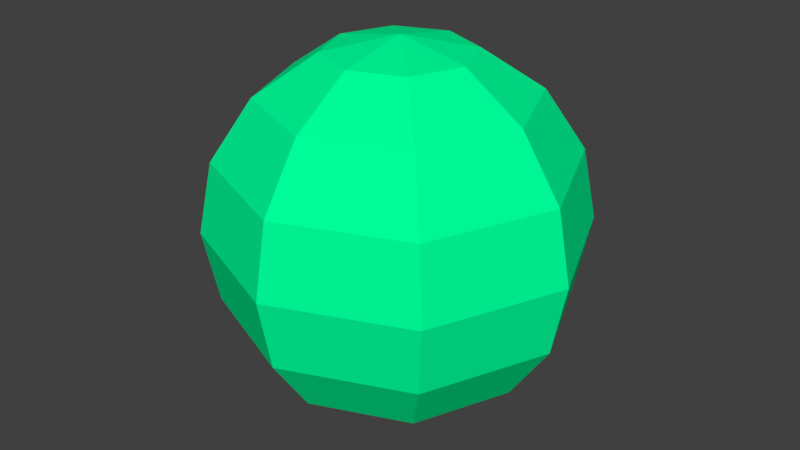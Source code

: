 # Source: bullet.blend  (saved by Blender 2.78.0; exported with 4.5.12 LTS)
import bpy
from mathutils import Matrix  # noqa: F401  (used for matrix-valued properties, if any)

bpy.ops.wm.read_factory_settings(use_empty=True)
scene = bpy.context.scene
scene.name = 'Scene'

# ---- collections
col_collection_1 = bpy.data.collections.new('Collection 1'); scene.collection.children.link(col_collection_1)

# ---- materials (node trees are filled in below, after node groups)
mat_material_001 = bpy.data.materials.new('Material.001')
mat_material_001.alpha_threshold = 0.0
mat_material_001.use_transparent_shadow = False
mat_material_001.diffuse_color = (0.0, 1.0, 0.3245, 1.0)
mat_material_001.roughness = 0.5

# ---- material node trees

# ---- world
world_world = bpy.data.worlds.new('World'); scene.world = world_world
world_world.color = (0.05088, 0.05088, 0.05088)
world_world.use_sun_shadow = False
world_world.sun_shadow_jitter_overblur = 0.0
world_world.cycles.sampling_method = 'MANUAL'

# ---- meshes
me_sphere = bpy.data.meshes.new('Sphere')
me_sphere.from_pydata([(0.0, 0.3827, 0.9239), (-1.068e-07, 4.423e-08, 1.0), (0.2706, 0.2706, 0.9239), (0.5, 0.5, 0.7071), (0.6533, 0.6533, 0.3827), (0.7071, 0.7071, -4.371e-08), (0.6533, 0.6533, -0.3827), (0.5, 0.5, -0.7071), (0.2706, 0.2706, -0.9239), (0.3827, 1.485e-07, 0.9239), (0.7071, 1.634e-07, 0.7071), (0.9239, 1.634e-07, 0.3827), (1.0, 1.336e-07, -4.371e-08), (0.9239, 1.634e-07, -0.3827), (0.7071, 1.634e-07, -0.7071), (0.3827, 1.485e-07, -0.9239), (0.2706, -0.2706, 0.9239), (0.5, -0.5, 0.7071), (0.6533, -0.6533, 0.3827), (0.7071, -0.7071, -4.371e-08), (0.6533, -0.6533, -0.3827), (0.5, -0.5, -0.7071), (0.2706, -0.2706, -0.9239), (0.0, 1.51e-07, -1.0), (1.244e-08, -0.3827, 0.9239), (1.244e-08, -0.7071, 0.7071), (4.224e-08, -0.9239, 0.3827), (1.244e-08, -1.0, -4.371e-08), (4.224e-08, -0.9239, -0.3827), (1.244e-08, -0.7071, -0.7071), (1.244e-08, -0.3827, -0.9239), (-0.2706, -0.2706, 0.9239), (-0.5, -0.5, 0.7071), (-0.6533, -0.6533, 0.3827), (-0.7071, -0.7071, -4.371e-08), (-0.6533, -0.6533, -0.3827), (-0.5, -0.5, -0.7071), (-0.2706, -0.2706, -0.9239), (-0.3827, 1.634e-07, 0.9239), (-0.7071, 1.634e-07, 0.7071), (-0.9239, 1.038e-07, 0.3827), (-1.0, 1.634e-07, -4.371e-08), (-0.9239, 1.038e-07, -0.3827), (-0.7071, 1.634e-07, -0.7071), (-0.3827, 1.634e-07, -0.9239), (-0.2706, 0.2706, 0.9239), (-0.5, 0.5, 0.7071), (-0.6533, 0.6533, 0.3827), (-0.7071, 0.7071, -4.371e-08), (-0.6533, 0.6533, -0.3827), (-0.5, 0.5, -0.7071), (-0.2706, 0.2706, -0.9239), (-1.736e-08, 0.7071, 0.7071), (-4.717e-08, 0.9239, 0.3827), (1.244e-08, 1.0, -4.371e-08), (-4.717e-08, 0.9239, -0.3827), (-1.736e-08, 0.7071, -0.7071), (-2.462e-09, 0.3827, -0.9239)], [], [(56, 8, 57), (54, 6, 55), (53, 3, 4), (0, 1, 2), (23, 57, 8), (55, 7, 56), (53, 5, 54), (52, 2, 3), (2, 1, 9), (23, 8, 15), (6, 14, 7), (4, 12, 5), (2, 10, 3), (8, 14, 15), (5, 13, 6), (3, 11, 4), (13, 21, 14), (11, 19, 12), (9, 17, 10), (14, 22, 15), (12, 20, 13), (10, 18, 11), (9, 1, 16), (23, 15, 22), (21, 30, 22), (19, 28, 20), (17, 26, 18), (16, 1, 24), (23, 22, 30), (21, 28, 29), (18, 27, 19), (16, 25, 17), (27, 35, 28), (25, 33, 26), (24, 1, 31), (23, 30, 37), (29, 35, 36), (27, 33, 34), (25, 31, 32), (29, 37, 30), (23, 37, 44), (35, 43, 36), (34, 40, 41), (31, 39, 32), (36, 44, 37), (34, 42, 35), (32, 40, 33), (31, 1, 38), (41, 47, 48), (38, 46, 39), (44, 50, 51), (41, 49, 42), (39, 47, 40), (38, 1, 45), (23, 44, 51), (43, 49, 50), (50, 57, 51), (48, 55, 49), (46, 53, 47), (45, 1, 0), (23, 51, 57), (49, 56, 50), (47, 54, 48), (45, 52, 46), (56, 7, 8), (54, 5, 6), (53, 52, 3), (55, 6, 7), (53, 4, 5), (52, 0, 2), (6, 13, 14), (4, 11, 12), (2, 9, 10), (8, 7, 14), (5, 12, 13), (3, 10, 11), (13, 20, 21), (11, 18, 19), (9, 16, 17), (14, 21, 22), (12, 19, 20), (10, 17, 18), (21, 29, 30), (19, 27, 28), (17, 25, 26), (21, 20, 28), (18, 26, 27), (16, 24, 25), (27, 34, 35), (25, 32, 33), (29, 28, 35), (27, 26, 33), (25, 24, 31), (29, 36, 37), (35, 42, 43), (34, 33, 40), (31, 38, 39), (36, 43, 44), (34, 41, 42), (32, 39, 40), (41, 40, 47), (38, 45, 46), (44, 43, 50), (41, 48, 49), (39, 46, 47), (43, 42, 49), (50, 56, 57), (48, 54, 55), (46, 52, 53), (49, 55, 56), (47, 53, 54), (45, 0, 52)])
me_sphere.materials.append(mat_material_001)
me_sphere.use_remesh_preserve_volume = False
me_sphere.use_remesh_preserve_attributes = False
me_sphere.use_mirror_vertex_groups = False
me_sphere.update()

# ---- objects
ob_sphere = bpy.data.objects.new('Sphere', me_sphere)

# ---- transforms, parenting, visibility, modifiers, constraints
ob_sphere.location = (0.0, 0.0, 0.0)
ob_sphere.scale = (0.3, 0.3, 0.3)
ob_sphere.lineart.crease_threshold = 0.0

# ---- collection membership
col_collection_1.objects.link(ob_sphere)

# ---- scene / render settings (as saved in the file)
scene.frame_start = 1; scene.frame_end = 250; scene.frame_set(1)
scene.render.engine = 'BLENDER_EEVEE_NEXT'
scene.render.resolution_percentage = 50
scene.render.dither_intensity = 0.0
scene.cycles.use_denoising = False
scene.cycles.samples = 128
scene.cycles.sampling_pattern = 'TABULATED_SOBOL'
scene.cycles.light_sampling_threshold = 0.0
scene.cycles.use_adaptive_sampling = False
scene.cycles.use_light_tree = False
scene.cycles.blur_glossy = 0.0
scene.cycles.sample_clamp_indirect = 0.0
scene.view_settings.view_transform = 'Standard'
bpy.context.view_layer.update()

# ---- added for rendering (the .blend has no active camera and no usable light): camera, sun
cam_auto = bpy.data.cameras.new('AutoCamera')
cam_auto.lens = 50.0
cam_auto.sensor_width = 36.0
cam_auto.clip_end = 1000.0
ob_auto_camera = bpy.data.objects.new('AutoCamera', cam_auto)
scene.collection.objects.link(ob_auto_camera)
ob_auto_camera.location = (0.961522, -1.15383, 0.769217)
ob_auto_camera.rotation_euler = (1.09748, -7.21219e-08, 0.694738)
scene.camera = ob_auto_camera
light_auto_sun = bpy.data.lights.new('AutoSun', 'SUN')
light_auto_sun.energy = 3.0
light_auto_sun.angle = 0.0523599
ob_auto_sun = bpy.data.objects.new('AutoSun', light_auto_sun)
scene.collection.objects.link(ob_auto_sun)
ob_auto_sun.rotation_euler = (0.872665, 0.174533, 0.523599)
bpy.context.view_layer.update()
